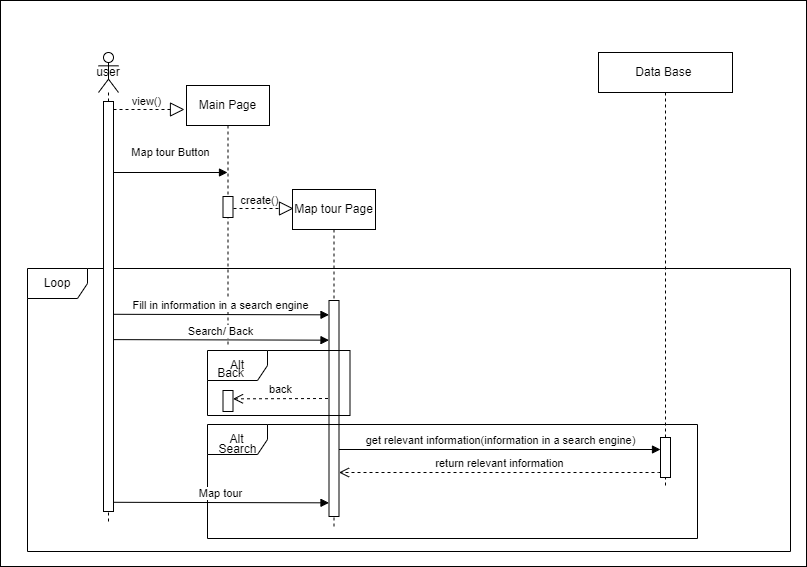

The diagram above was exported from draw.io. Its source (the exported page's mxGraphModel, read from the mxfile embedded in the PNG):
<mxGraphModel dx="-343" dy="531" grid="0" gridSize="10" guides="1" tooltips="1" connect="1" arrows="1" fold="1" page="1" pageScale="1" pageWidth="827" pageHeight="1169" math="0" shadow="0">
  <root>
    <mxCell id="0" />
    <mxCell id="1" parent="0" />
    <mxCell id="UxZzqas1umS3AK5u2E9O-1" value="" style="rounded=0;whiteSpace=wrap;html=1;" vertex="1" parent="1">
      <mxGeometry x="1666" y="40" width="806" height="566" as="geometry" />
    </mxCell>
    <mxCell id="UxZzqas1umS3AK5u2E9O-2" value="Loop" style="shape=umlFrame;whiteSpace=wrap;html=1;pointerEvents=0;" vertex="1" parent="1">
      <mxGeometry x="1693" y="308" width="763" height="283" as="geometry" />
    </mxCell>
    <mxCell id="UxZzqas1umS3AK5u2E9O-3" value="Main Page" style="shape=umlLifeline;perimeter=lifelinePerimeter;whiteSpace=wrap;html=1;container=1;dropTarget=0;collapsible=0;recursiveResize=0;outlineConnect=0;portConstraint=eastwest;newEdgeStyle={&quot;edgeStyle&quot;:&quot;elbowEdgeStyle&quot;,&quot;elbow&quot;:&quot;vertical&quot;,&quot;curved&quot;:0,&quot;rounded&quot;:0};" vertex="1" parent="1">
      <mxGeometry x="1852" y="125" width="83" height="259" as="geometry" />
    </mxCell>
    <mxCell id="UxZzqas1umS3AK5u2E9O-4" value="" style="html=1;points=[];perimeter=orthogonalPerimeter;outlineConnect=0;targetShapes=umlLifeline;portConstraint=eastwest;newEdgeStyle={&quot;edgeStyle&quot;:&quot;elbowEdgeStyle&quot;,&quot;elbow&quot;:&quot;vertical&quot;,&quot;curved&quot;:0,&quot;rounded&quot;:0};" vertex="1" parent="UxZzqas1umS3AK5u2E9O-3">
      <mxGeometry x="36.5" y="111" width="10" height="21" as="geometry" />
    </mxCell>
    <mxCell id="UxZzqas1umS3AK5u2E9O-5" value="Data Base&amp;nbsp;" style="shape=umlLifeline;perimeter=lifelinePerimeter;whiteSpace=wrap;html=1;container=1;dropTarget=0;collapsible=0;recursiveResize=0;outlineConnect=0;portConstraint=eastwest;newEdgeStyle={&quot;edgeStyle&quot;:&quot;elbowEdgeStyle&quot;,&quot;elbow&quot;:&quot;vertical&quot;,&quot;curved&quot;:0,&quot;rounded&quot;:0};" vertex="1" parent="1">
      <mxGeometry x="2264" y="92" width="134" height="436" as="geometry" />
    </mxCell>
    <mxCell id="UxZzqas1umS3AK5u2E9O-6" value="" style="html=1;points=[];perimeter=orthogonalPerimeter;outlineConnect=0;targetShapes=umlLifeline;portConstraint=eastwest;newEdgeStyle={&quot;edgeStyle&quot;:&quot;elbowEdgeStyle&quot;,&quot;elbow&quot;:&quot;vertical&quot;,&quot;curved&quot;:0,&quot;rounded&quot;:0};" vertex="1" parent="UxZzqas1umS3AK5u2E9O-5">
      <mxGeometry x="62" y="385" width="10" height="40" as="geometry" />
    </mxCell>
    <mxCell id="UxZzqas1umS3AK5u2E9O-7" value="get relevant information(information in a search engine)" style="html=1;verticalAlign=bottom;endArrow=block;edgeStyle=elbowEdgeStyle;elbow=vertical;curved=0;rounded=0;" edge="1" parent="UxZzqas1umS3AK5u2E9O-5" source="UxZzqas1umS3AK5u2E9O-13">
      <mxGeometry width="80" relative="1" as="geometry">
        <mxPoint x="-366" y="397" as="sourcePoint" />
        <mxPoint x="62" y="397" as="targetPoint" />
        <mxPoint as="offset" />
        <Array as="points" />
      </mxGeometry>
    </mxCell>
    <mxCell id="UxZzqas1umS3AK5u2E9O-8" value="user" style="shape=umlLifeline;perimeter=lifelinePerimeter;whiteSpace=wrap;html=1;container=1;dropTarget=0;collapsible=0;recursiveResize=0;outlineConnect=0;portConstraint=eastwest;newEdgeStyle={&quot;edgeStyle&quot;:&quot;elbowEdgeStyle&quot;,&quot;elbow&quot;:&quot;vertical&quot;,&quot;curved&quot;:0,&quot;rounded&quot;:0};participant=umlActor;" vertex="1" parent="1">
      <mxGeometry x="1764" y="92" width="20" height="471" as="geometry" />
    </mxCell>
    <mxCell id="UxZzqas1umS3AK5u2E9O-9" value="" style="html=1;points=[];perimeter=orthogonalPerimeter;outlineConnect=0;targetShapes=umlLifeline;portConstraint=eastwest;newEdgeStyle={&quot;edgeStyle&quot;:&quot;elbowEdgeStyle&quot;,&quot;elbow&quot;:&quot;vertical&quot;,&quot;curved&quot;:0,&quot;rounded&quot;:0};" vertex="1" parent="UxZzqas1umS3AK5u2E9O-8">
      <mxGeometry x="5" y="49" width="10" height="410" as="geometry" />
    </mxCell>
    <mxCell id="UxZzqas1umS3AK5u2E9O-10" value="" style="endArrow=block;dashed=1;endFill=0;endSize=12;html=1;rounded=0;" edge="1" parent="1">
      <mxGeometry width="160" relative="1" as="geometry">
        <mxPoint x="1779" y="149" as="sourcePoint" />
        <mxPoint x="1850" y="149" as="targetPoint" />
      </mxGeometry>
    </mxCell>
    <mxCell id="UxZzqas1umS3AK5u2E9O-11" value="view()" style="edgeLabel;html=1;align=center;verticalAlign=middle;resizable=0;points=[];" connectable="0" vertex="1" parent="UxZzqas1umS3AK5u2E9O-10">
      <mxGeometry x="0.1237" y="-2" relative="1" as="geometry">
        <mxPoint x="-8" y="-11" as="offset" />
      </mxGeometry>
    </mxCell>
    <mxCell id="UxZzqas1umS3AK5u2E9O-12" value="Map tour Page" style="shape=umlLifeline;perimeter=lifelinePerimeter;whiteSpace=wrap;html=1;container=1;dropTarget=0;collapsible=0;recursiveResize=0;outlineConnect=0;portConstraint=eastwest;newEdgeStyle={&quot;edgeStyle&quot;:&quot;elbowEdgeStyle&quot;,&quot;elbow&quot;:&quot;vertical&quot;,&quot;curved&quot;:0,&quot;rounded&quot;:0};" vertex="1" parent="1">
      <mxGeometry x="1958" y="229" width="83" height="338" as="geometry" />
    </mxCell>
    <mxCell id="UxZzqas1umS3AK5u2E9O-13" value="" style="html=1;points=[];perimeter=orthogonalPerimeter;outlineConnect=0;targetShapes=umlLifeline;portConstraint=eastwest;newEdgeStyle={&quot;edgeStyle&quot;:&quot;elbowEdgeStyle&quot;,&quot;elbow&quot;:&quot;vertical&quot;,&quot;curved&quot;:0,&quot;rounded&quot;:0};" vertex="1" parent="UxZzqas1umS3AK5u2E9O-12">
      <mxGeometry x="36.5" y="111" width="10" height="216" as="geometry" />
    </mxCell>
    <mxCell id="UxZzqas1umS3AK5u2E9O-14" value="" style="endArrow=block;dashed=1;endFill=0;endSize=12;html=1;rounded=0;" edge="1" parent="1">
      <mxGeometry width="160" relative="1" as="geometry">
        <mxPoint x="1899" y="248" as="sourcePoint" />
        <mxPoint x="1959" y="248" as="targetPoint" />
      </mxGeometry>
    </mxCell>
    <mxCell id="UxZzqas1umS3AK5u2E9O-15" value="create()" style="edgeLabel;html=1;align=center;verticalAlign=middle;resizable=0;points=[];" connectable="0" vertex="1" parent="UxZzqas1umS3AK5u2E9O-14">
      <mxGeometry x="0.1237" y="-2" relative="1" as="geometry">
        <mxPoint x="-8" y="-11" as="offset" />
      </mxGeometry>
    </mxCell>
    <mxCell id="UxZzqas1umS3AK5u2E9O-16" value="" style="html=1;verticalAlign=bottom;endArrow=block;edgeStyle=elbowEdgeStyle;elbow=vertical;curved=0;rounded=0;" edge="1" parent="1">
      <mxGeometry width="80" relative="1" as="geometry">
        <mxPoint x="1779" y="212" as="sourcePoint" />
        <mxPoint x="1893" y="212.00000000000006" as="targetPoint" />
        <Array as="points">
          <mxPoint x="1779" y="212" />
        </Array>
      </mxGeometry>
    </mxCell>
    <mxCell id="UxZzqas1umS3AK5u2E9O-17" value="Map tour&amp;nbsp;Button" style="edgeLabel;html=1;align=center;verticalAlign=middle;resizable=0;points=[];" connectable="0" vertex="1" parent="UxZzqas1umS3AK5u2E9O-16">
      <mxGeometry x="-0.0973" y="1" relative="1" as="geometry">
        <mxPoint x="4" y="-20" as="offset" />
      </mxGeometry>
    </mxCell>
    <mxCell id="UxZzqas1umS3AK5u2E9O-18" value="Fill in information in a search engine" style="html=1;verticalAlign=bottom;endArrow=block;edgeStyle=elbowEdgeStyle;elbow=vertical;curved=0;rounded=0;" edge="1" parent="1">
      <mxGeometry width="80" relative="1" as="geometry">
        <mxPoint x="1779" y="353.79310344827593" as="sourcePoint" />
        <mxPoint x="1994.5" y="353.79310344827593" as="targetPoint" />
        <Array as="points" />
      </mxGeometry>
    </mxCell>
    <mxCell id="UxZzqas1umS3AK5u2E9O-19" value="" style="html=1;points=[];perimeter=orthogonalPerimeter;outlineConnect=0;targetShapes=umlLifeline;portConstraint=eastwest;newEdgeStyle={&quot;edgeStyle&quot;:&quot;elbowEdgeStyle&quot;,&quot;elbow&quot;:&quot;vertical&quot;,&quot;curved&quot;:0,&quot;rounded&quot;:0};" vertex="1" parent="1">
      <mxGeometry x="1888.5" y="430" width="10" height="21" as="geometry" />
    </mxCell>
    <mxCell id="UxZzqas1umS3AK5u2E9O-20" value="back" style="html=1;verticalAlign=bottom;endArrow=open;dashed=1;endSize=8;edgeStyle=elbowEdgeStyle;elbow=vertical;curved=0;rounded=0;" edge="1" parent="1" target="UxZzqas1umS3AK5u2E9O-19">
      <mxGeometry relative="1" as="geometry">
        <mxPoint x="1993.5" y="438" as="sourcePoint" />
        <mxPoint x="1898.5" y="438" as="targetPoint" />
      </mxGeometry>
    </mxCell>
    <mxCell id="UxZzqas1umS3AK5u2E9O-21" value="Alt" style="shape=umlFrame;whiteSpace=wrap;html=1;pointerEvents=0;" vertex="1" parent="1">
      <mxGeometry x="1873" y="390" width="142.5" height="65" as="geometry" />
    </mxCell>
    <mxCell id="UxZzqas1umS3AK5u2E9O-22" value="Back" style="text;html=1;align=center;verticalAlign=middle;resizable=0;points=[];autosize=1;strokeColor=none;fillColor=none;" vertex="1" parent="1">
      <mxGeometry x="1873" y="400" width="45" height="26" as="geometry" />
    </mxCell>
    <mxCell id="UxZzqas1umS3AK5u2E9O-23" value="Alt" style="shape=umlFrame;whiteSpace=wrap;html=1;pointerEvents=0;" vertex="1" parent="1">
      <mxGeometry x="1873" y="464" width="490" height="114" as="geometry" />
    </mxCell>
    <mxCell id="UxZzqas1umS3AK5u2E9O-24" value="Search" style="text;html=1;align=center;verticalAlign=middle;resizable=0;points=[];autosize=1;strokeColor=none;fillColor=none;" vertex="1" parent="1">
      <mxGeometry x="1875" y="476" width="56" height="26" as="geometry" />
    </mxCell>
    <mxCell id="UxZzqas1umS3AK5u2E9O-25" value="Search/ Back" style="html=1;verticalAlign=bottom;endArrow=block;edgeStyle=elbowEdgeStyle;elbow=vertical;curved=0;rounded=0;" edge="1" parent="1">
      <mxGeometry width="80" relative="1" as="geometry">
        <mxPoint x="1779" y="379.1231034482759" as="sourcePoint" />
        <mxPoint x="1994.5" y="379.1231034482759" as="targetPoint" />
        <Array as="points" />
      </mxGeometry>
    </mxCell>
    <mxCell id="UxZzqas1umS3AK5u2E9O-26" value="return&amp;nbsp;relevant information" style="html=1;verticalAlign=bottom;endArrow=open;dashed=1;endSize=8;edgeStyle=elbowEdgeStyle;elbow=vertical;curved=0;rounded=0;" edge="1" parent="1" source="UxZzqas1umS3AK5u2E9O-6">
      <mxGeometry relative="1" as="geometry">
        <mxPoint x="2469" y="503" as="sourcePoint" />
        <mxPoint x="2004.5" y="512" as="targetPoint" />
        <Array as="points">
          <mxPoint x="2324" y="512" />
        </Array>
      </mxGeometry>
    </mxCell>
    <mxCell id="UxZzqas1umS3AK5u2E9O-31" value="Map tour" style="html=1;verticalAlign=bottom;endArrow=block;edgeStyle=elbowEdgeStyle;elbow=vertical;curved=0;rounded=0;" edge="1" parent="1">
      <mxGeometry width="80" relative="1" as="geometry">
        <mxPoint x="1779" y="541.7931034482759" as="sourcePoint" />
        <mxPoint x="1994.5" y="541.7931034482759" as="targetPoint" />
        <Array as="points" />
      </mxGeometry>
    </mxCell>
  </root>
</mxGraphModel>